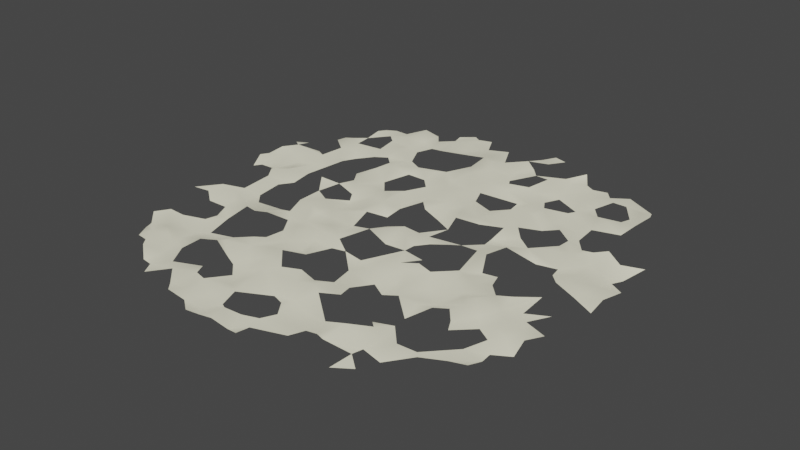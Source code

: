 # Source: SandPlump.blend  (saved by Blender 3.1.7; exported with 4.5.12 LTS)
import bpy
from mathutils import Matrix  # noqa: F401  (used for matrix-valued properties, if any)

bpy.ops.wm.read_factory_settings(use_empty=True)
scene = bpy.context.scene
scene.name = 'Scene'

# ---- collections
col_collection = bpy.data.collections.new('Collection'); scene.collection.children.link(col_collection)

# ---- materials (node trees are filled in below, after node groups)
mat_material_001 = bpy.data.materials.new('Material.001')
mat_material_001.use_transparent_shadow = False

# ---- material node trees
mat_material_001.use_nodes = True; mat_material_001.node_tree.nodes.clear()
_N = mat_material_001.node_tree.nodes; _L = mat_material_001.node_tree.links
n0 = _N.new('ShaderNodeBsdfPrincipled'); n0.name = 'Principled BSDF'; n0.location = (10, 300)
n0.distribution = 'GGX'
n0.subsurface_method = 'RANDOM_WALK_SKIN'
n0.inputs[0].default_value = (1.0, 0.9721, 0.7513, 1.0)
n0.inputs[3].default_value = 1.45
n0.inputs[27].default_value = (0.0, 0.0, 0.0, 1.0)
n0.inputs[28].default_value = 1.0
n1 = _N.new('ShaderNodeOutputMaterial'); n1.name = 'Material Output'; n1.location = (300, 300)
_L.new(n0.outputs[0], n1.inputs[0])
n1.is_active_output = True

# ---- world
world_world = bpy.data.worlds.new('World'); scene.world = world_world
world_world.use_nodes = True; world_world.node_tree.nodes.clear()
_N = world_world.node_tree.nodes; _L = world_world.node_tree.links
n0 = _N.new('ShaderNodeOutputWorld'); n0.name = 'World Output'; n0.location = (300, 300)
n1 = _N.new('ShaderNodeBackground'); n1.name = 'Background'; n1.location = (10, 300)
n1.inputs[0].default_value = (0.05088, 0.05088, 0.05088, 1.0)
_L.new(n1.outputs[0], n0.inputs[0])
n0.is_active_output = True
world_world.color = (0.05088, 0.05088, 0.05088)
world_world.use_sun_shadow = False
world_world.sun_shadow_jitter_overblur = 0.0

# ---- meshes
me_plane = bpy.data.meshes.new('Plane')
me_plane.from_pydata([(0.2317, -0.7076, 0.0213), (-0.3788, -0.4413, 0.06876), (-0.6758, 0.2437, 0.1564), (0.3149, 0.2066, 0.2011), (-0.4174, 0.4389, 0.02414), (0.6486, 0.4438, 0.02038), (-0.2904, -0.6836, 0.04253), (0.09567, -0.6933, -0.01628), (0.1796, -0.7026, -0.05623), (0.2654, -0.695, -0.03373), (0.3671, -0.6374, 0.2357), (0.4231, -0.6645, -0.07888), (0.4738, -0.625, 0.02345), (0.5499, -0.5692, -0.1459), (0.569, -0.592, -0.1109), (-0.5769, -0.5602, 0.01036), (-0.6449, -0.4538, -0.1589), (-0.2062, -0.6047, -0.1506), (-0.1937, -0.564, -0.1386), (-0.2281, -0.5064, 0.01095), (-0.003041, -0.6095, -0.1603), (0.005184, -0.5183, 0.07299), (0.4277, -0.5856, -0.07793), (0.4176, -0.513, -0.01459), (0.4086, -0.4551, -0.09124), (0.6249, -0.5106, -0.01973), (-0.563, -0.4076, 0.0568), (-0.4887, -0.4493, -0.1328), (-0.2818, -0.4506, 0.1444), (-0.2247, -0.4081, 0.07888), (-0.1061, -0.4761, 0.01454), (-0.03147, -0.4569, 0.1188), (0.05012, -0.4803, 0.1111), (0.1686, -0.4436, 0.113), (0.5295, -0.3806, -0.0288), (0.5561, -0.4281, -0.01952), (-0.6842, -0.2796, -0.09127), (-0.4667, -0.255, 0.1432), (-0.2283, -0.3237, -0.06825), (-0.219, -0.2608, 0.06321), (-0.002957, -0.2724, 0.1352), (0.2431, -0.3057, -0.09267), (0.4388, -0.3574, -0.009295), (0.6235, -0.3592, -0.04313), (0.6679, -0.339, 0.118), (0.7086, -0.2345, -0.06335), (-0.4174, -0.2382, 0.1812), (-0.3857, -0.1558, -0.0441), (-0.3512, -0.2005, -0.145), (-0.2842, -0.2197, -0.06353), (-0.1909, -0.2059, 0.07634), (-0.06662, -0.2336, 0.2824), (0.06559, -0.2718, -0.01344), (0.1452, -0.1907, 0.1384), (0.2332, -0.2371, 0.1321), (0.3166, -0.2123, 0.2646), (0.4586, -0.2195, -0.02894), (-0.6485, -0.1353, 0.04599), (-0.4257, -0.1588, -0.1111), (-0.214, -0.1148, 0.1131), (0.0488, -0.1238, -0.07406), (-0.04881, -0.09726, 0.1601), (0.246, -0.1841, 0.1888), (0.1915, -0.2146, 0.1471), (0.2114, -0.1227, -0.153), (0.4519, -0.1583, -0.005814), (-0.6393, -0.01707, 0.2265), (-0.5413, 0.02411, 0.01623), (-0.3521, -0.001355, 0.004613), (-0.2009, 0.01844, -0.03967), (-0.1608, 0.01609, 0.008022), (-0.04108, -0.008873, -0.1495), (0.02472, 0.008362, 0.04887), (0.03039, -0.05754, 0.05407), (0.08614, 0.01404, -0.05939), (0.1335, 0.01111, -0.02994), (0.2362, -0.003166, 0.09145), (0.3274, 0.03256, 0.007616), (0.3809, 0.009736, 0.1863), (0.6646, -0.0009206, 0.1935), (-0.7097, 0.07447, -0.03994), (-0.657, 0.1776, 0.04669), (-0.4085, 0.1361, -0.03732), (-0.2595, 0.02362, -0.1038), (-0.2324, 0.1331, 0.01588), (-0.002138, 0.1586, 0.08071), (0.2595, 0.03147, -0.02359), (0.461, 0.1397, 0.1539), (0.6862, 0.1226, -0.05228), (-0.6146, 0.2074, -0.07966), (-0.5669, 0.2145, -0.1346), (-0.3738, 0.1834, 0.05421), (-0.2795, 0.1855, 0.0888), (-0.2334, 0.1993, -0.06493), (-0.1677, 0.2426, -0.00757), (-0.107, 0.2263, -0.1535), (0.05335, 0.2322, -0.0455), (0.1168, 0.2163, 0.1249), (0.185, 0.232, 0.03189), (0.3897, 0.2015, 0.02066), (0.6706, 0.1871, -0.04787), (-0.2168, 0.4158, 0.1287), (0.02376, 0.2636, 0.05532), (-0.01198, 0.4278, -0.1281), (0.4591, 0.346, 0.0006787), (0.6506, 0.2542, 0.1694), (-0.5595, 0.4006, 0.1246), (-0.4756, 0.42, -0.06914), (-0.3809, 0.4056, 0.00157), (-0.1756, 0.4449, 0.08602), (-0.08481, 0.4296, -0.02509), (0.05946, 0.4172, -0.04562), (0.216, 0.4362, -0.1056), (0.254, 0.4598, -0.04798), (0.3233, 0.4516, 0.03404), (0.4199, 0.4042, -0.09035), (0.4988, 0.3871, -0.1354), (0.5457, 0.4177, -0.01012), (-0.5912, 0.451, 0.1701), (-0.4142, 0.5057, 0.1571), (-0.02553, 0.5854, 0.1873), (0.2214, 0.5527, -0.04968), (0.1797, 0.5673, 0.02564), (0.2133, 0.6445, 0.2204), (0.4103, 0.4776, -0.01118), (0.415, 0.5245, -0.1558), (0.4643, 0.5765, -0.05583), (0.3921, 0.6012, -0.01058), (0.5998, 0.5306, 0.04448), (-0.4829, 0.6327, 0.1214), (-0.4005, 0.6486, 0.09941), (-0.3368, 0.6231, 0.02413), (-0.278, 0.6175, 0.1262), (-0.04047, 0.722, -0.136), (0.03994, 0.6478, -0.1594), (0.1035, 0.7152, 0.04187), (0.4267, 0.6193, 0.1295), (-0.5665, -0.6841, 0.188), (-0.5958, -0.6501, 0.1292), (-0.4168, -0.6812, -0.01947), (-0.1911, -0.822, -0.003499), (-0.2196, -0.7148, 0.2702), (0.04035, -0.8509, -0.0004527), (0.2063, -0.7602, -0.01208), (0.4154, -0.7064, -0.0561), (0.7871, -0.415, -0.0717), (0.688, -0.4076, 0.1071), (0.675, -0.2017, -0.0365), (0.8351, 0.004108, 0.1637), (0.7477, -0.02268, -0.01393), (0.8073, 0.1819, -0.1237), (0.7288, 0.1649, -0.05261), (0.6035, 0.5879, -0.09376), (0.5256, 0.729, -0.01071), (0.5498, 0.6574, 0.01662), (0.3736, 0.7134, -0.04924), (0.3736, 0.6592, -0.1135), (6.624e-05, 0.6859, 0.01754), (-0.1575, 0.7723, -0.05491), (-0.22, 0.6694, -0.07122), (-0.5587, 0.6214, -0.003136), (-0.6352, 0.5622, -0.1378), (-0.7882, 0.3611, -0.09876), (-0.8308, 0.1728, -0.05712), (-0.8199, -0.2356, -0.0795), (-0.7239, -0.1762, 0.1667), (-0.6737, -0.4188, -0.1272), (-0.6302, -0.594, 0.1565), (-0.5181, -0.5802, -0.1212), (-0.464, -0.6004, 0.003046), (-0.5408, -0.5341, -0.1404), (-0.444, -0.5333, 0.2094), (-0.5363, -0.4889, -0.1547), (-0.3279, -0.6275, -0.1397), (-0.3978, -0.4973, 0.1532), (-0.2463, -0.5641, -0.01933), (-0.2955, -0.5409, -0.03586), (-0.3664, -0.4931, 0.2515), (-0.1538, -0.6562, -0.0599), (-0.1069, -0.6848, 0.003205), (-0.1231, -0.5778, 0.1242), (-0.142, -0.5215, 0.0271), (-0.08002, -0.5572, 0.04331), (-0.1666, -0.4832, 0.2344), (0.1549, -0.6196, -0.1076), (0.06129, -0.6427, 0.04618), (0.08559, -0.6097, 0.07639), (0.2256, -0.6175, -0.1504), (0.1297, -0.5449, 0.29), (0.08619, -0.5171, 0.3364), (0.1703, -0.4855, 0.03695), (0.3172, -0.6273, 0.3062), (0.3766, -0.5635, 0.05155), (0.345, -0.5334, -0.07773), (0.4791, -0.5777, -0.08895), (-0.5587, -0.3542, -0.008613), (-0.5095, -0.3472, -0.004941), (-0.5909, -0.2859, -0.01855), (-0.5021, -0.2587, 0.2505), (-0.5924, -0.2376, 0.1061), (-0.3176, -0.4004, 0.1646), (-0.3004, -0.3582, -0.009217), (-0.2954, -0.2799, -0.05571), (-0.1727, -0.4051, 0.16), (-0.1536, -0.3379, -0.1475), (-0.1092, -0.3567, -0.04333), (-0.0524, -0.2869, 0.1503), (-0.164, -0.2544, -0.1157), (0.0898, -0.4302, -0.08542), (0.158, -0.3886, 0.0269), (0.1136, -0.3565, 0.05422), (0.1968, -0.3523, -0.1245), (0.07647, -0.3447, -0.05683), (0.1881, -0.2964, -0.01554), (0.1132, -0.2762, -0.05626), (0.2556, -0.3848, -0.1575), (0.3916, -0.3749, -0.01238), (0.3219, -0.3801, 0.1133), (0.4395, -0.3134, -0.136), (0.2797, -0.3132, -0.06219), (0.3577, -0.2802, -0.03339), (0.3966, -0.2703, -0.1149), (0.4973, -0.3442, 0.1597), (0.5848, -0.3102, 0.03471), (0.5181, -0.2981, 0.1113), (0.4792, -0.2542, 0.04816), (0.5302, -0.2503, 0.2562), (0.6206, -0.2453, 0.1451), (-0.6384, -0.181, 0.1217), (-0.5692, -0.223, 0.07914), (-0.5312, -0.1746, -0.07566), (-0.5712, -0.1286, -0.071), (-0.6198, -0.06705, 0.2269), (-0.5535, -0.04808, 0.2052), (-0.2876, -0.1711, -0.08363), (-0.4075, -0.07864, 0.09461), (-0.3367, -0.09122, 0.1557), (-0.2896, -0.1118, 0.06511), (-0.263, -0.06412, 0.1119), (-0.1605, -0.1702, 0.2107), (-0.1018, -0.1884, 0.3305), (-0.1287, -0.09277, -0.06969), (-0.2053, -0.05346, 0.177), (0.1349, -0.1229, -0.01034), (0.07952, -0.0526, 0.1172), (0.1404, -0.08128, 0.01802), (0.1703, -0.02911, -0.0414), (0.3906, -0.1803, 0.05543), (0.3947, -0.1214, -0.0552), (0.3569, -0.108, -0.07759), (0.4255, -0.07377, -0.07646), (0.5574, -0.1835, 0.1211), (0.613, -0.1676, 0.2373), (0.504, -0.1264, 0.01758), (0.66, -0.07184, -0.1278), (0.4747, -0.05423, -0.1527), (-0.6146, 0.07192, 0.282), (-0.5484, 0.1093, 0.09579), (-0.4821, 0.1166, 0.141), (-0.6433, 0.105, 0.07753), (-0.4236, 0.03889, -0.03503), (-0.2759, 0.05105, -0.04628), (-0.2945, 0.08418, 0.07414), (-0.3311, 0.1389, 0.1734), (-0.08169, 0.03838, -0.08376), (-0.1449, 0.08416, 0.2363), (-0.08854, 0.1178, -0.05695), (-0.04026, 0.1953, 0.1441), (-0.1774, 0.1724, 0.1303), (0.1463, 0.103, -0.08528), (0.134, 0.1657, 0.1757), (0.07158, 0.1445, -0.1528), (0.4136, 0.08029, 0.3093), (0.3157, 0.09141, -0.05527), (0.3132, 0.1369, -0.02771), (0.3639, 0.1427, -0.08928), (0.2149, 0.1993, -0.02117), (0.6129, 0.06181, -0.06525), (0.5277, 0.09037, -0.07944), (0.6054, 0.1064, -0.06743), (0.5323, 0.1686, 0.2276), (-0.5318, 0.29, 0.06528), (-0.6358, 0.2834, 0.07522), (-0.5788, 0.3185, -0.01722), (-0.5202, 0.3547, -0.05467), (-0.6289, 0.388, 0.04388), (-0.2889, 0.2645, -0.1029), (-0.4247, 0.2551, -0.1026), (-0.3709, 0.3133, 0.1777), (-0.3274, 0.3635, 0.2449), (-0.2469, 0.3631, 0.03292), (-0.1135, 0.3027, 0.1458), (-0.05104, 0.2728, -0.102), (-0.04923, 0.3571, 0.1006), (-0.177, 0.3729, -0.04941), (-0.1143, 0.4138, 0.04934), (0.09088, 0.295, -0.02456), (0.1725, 0.3203, -0.09377), (0.02417, 0.3152, 0.1246), (0.08259, 0.3556, -0.1206), (0.2446, 0.2886, 0.1549), (0.3405, 0.2576, 0.06996), (0.3019, 0.2805, 0.009864), (0.4065, 0.3131, -0.1169), (0.2501, 0.3421, 0.2008), (0.3104, 0.3668, 0.1717), (0.3334, 0.3783, 0.06815), (0.4048, 0.3807, -0.0661), (0.5239, 0.2414, -0.0007018), (0.5935, 0.2052, 0.08296), (0.5241, 0.2996, -0.05045), (0.5916, 0.2779, -0.116), (0.5466, 0.3328, -0.1175), (-0.5125, 0.5002, -0.09237), (-0.4445, 0.5485, 0.06874), (-0.4143, 0.5919, -0.05583), (-0.5051, 0.5697, 0.1258), (-0.2547, 0.431, 0.0981), (-0.3292, 0.4823, -0.06688), (-0.3679, 0.5637, -0.04061), (-0.1466, 0.474, 0.05411), (-0.05302, 0.5132, 0.1759), (-0.1138, 0.5305, 0.07425), (-0.1117, 0.5896, -0.03771), (-0.1008, 0.66, 0.2073), (-0.0475, 0.6314, 0.2889), (0.1376, 0.474, 0.1648), (0.04512, 0.4882, 0.08968), (0.1208, 0.5168, 0.2342), (0.07287, 0.5931, -0.1575), (0.2921, 0.5035, -0.05825), (0.3148, 0.5708, -0.1276), (0.3006, 0.6211, -0.07159), (0.4956, 0.4611, -0.06579), (0.5719, 0.4764, 0.2104), (0.5139, 0.511, 0.06469), (-0.6435, -0.6419, 0.09494), (-0.6786, -0.5835, 0.03068), (-0.4408, -0.782, -0.0816), (-0.5113, -0.7285, -0.08666), (-0.4751, -0.7302, -0.1439), (-0.4968, -0.6575, -0.07145), (-0.5308, -0.6144, -0.1575), (-0.2672, -0.8226, 0.1381), (-0.3118, -0.7792, -0.04289), (-0.2483, -0.7638, 0.006164), (-0.3629, -0.7254, 0.1356), (-0.1369, -0.8624, 0.05612), (-0.06897, -0.867, 0.2107), (-0.01999, -0.8597, 0.2464), (-0.1105, -0.8184, -0.0007178), (-0.04015, -0.7881, 0.198), (-0.1285, -0.7608, 0.2133), (-0.07452, -0.7659, 0.03613), (0.01412, -0.7696, 0.02437), (0.09747, -0.868, 0.2282), (0.1032, -0.8177, 0.1936), (0.094, -0.7673, 0.2462), (0.3061, -0.7132, 0.06356), (0.4076, -0.795, -0.1148), (0.4724, -0.7537, -0.09487), (0.5022, -0.6803, -0.1397), (0.6565, -0.5592, -0.01739), (0.7184, -0.5463, 0.05516), (0.7319, -0.4947, -0.05062), (0.6486, -0.4761, -0.07854), (0.7303, -0.4552, -0.02265), (0.724, -0.3668, 0.08421), (0.778, -0.3486, 0.191), (0.6691, -0.2908, 0.191), (0.741, -0.3082, 0.1599), (0.7931, -0.2604, -0.1108), (0.7514, -0.1585, -0.05567), (0.8298, -0.1387, 0.1582), (0.8363, -0.06822, -0.02086), (0.7582, 0.02187, -0.008378), (0.6857, 0.04477, 0.1474), (0.7732, 0.06691, 0.1214), (0.8613, 0.0712, 0.2382), (0.7877, 0.1427, -0.1176), (0.6913, 0.2855, 0.2518), (0.7623, 0.2391, 0.1446), (0.832, 0.2833, 0.0008273), (0.6581, 0.5283, 0.118), (0.6137, 0.6445, 0.04876), (0.6401, 0.684, -0.1358), (0.6667, 0.6199, 0.135), (0.498, 0.6493, 0.06912), (0.4254, 0.736, -0.1103), (0.4563, 0.6994, -0.1013), (0.2801, 0.693, -0.04055), (0.2494, 0.7179, 0.05424), (0.2997, 0.7903, 0.1749), (0.3321, 0.7422, -0.1056), (0.1414, 0.6736, 0.0269), (0.05189, 0.7528, 0.1542), (0.06488, 0.8327, -0.08913), (0.1174, 0.7981, 0.01942), (0.1623, 0.8524, 0.06473), (0.1058, 0.8718, 0.02968), (-0.1049, 0.7032, 0.09686), (-0.08805, 0.8182, -0.125), (-0.3684, 0.7061, -0.0275), (-0.313, 0.7138, 0.008968), (-0.23, 0.7085, -0.1222), (-0.25, 0.7837, 0.03499), (-0.3212, 0.7614, -0.06164), (-0.2452, 0.8238, 0.007866), (-0.2802, 0.8504, -0.05281), (-0.197, 0.85, -0.05161), (-0.33, 0.8042, -0.03777), (-0.4454, 0.6783, 0.2214), (-0.5371, 0.7021, -0.1512), (-0.4745, 0.7577, 0.08957), (-0.4161, 0.7673, -0.1461), (-0.6286, 0.6205, 0.06052), (-0.6224, 0.6691, -0.0574), (-0.5808, 0.6882, -0.04426), (-0.7134, 0.4587, -0.08535), (-0.6542, 0.4873, 0.1162), (-0.7081, 0.5021, -0.112), (-0.8203, 0.238, 0.09117), (-0.7349, 0.2206, 0.08347), (-0.7691, 0.2803, 0.1978), (-0.6855, 0.3167, -0.04768), (-0.8191, 0.319, 0.0217), (-0.8008, 0.05496, -0.1434), (-0.7821, 0.08428, -0.1514), (-0.6677, 0.02767, 0.3042), (-0.8438, 0.1341, -0.004301), (-0.7886, 0.167, -0.07952), (-0.7175, 0.1407, 0.02057), (-0.7346, -0.2404, 0.06097), (-0.7687, -0.4764, -0.04995), (-0.637, -0.5243, 0.005191), (-0.7143, -0.5318, -0.162), (-0.6625, -0.4929, -0.08259), (-0.7331, -0.4246, -0.03321)], [(173, 176), (257, 258), (373, 374)], [(170, 172, 434), (172, 26, 16), (172, 27, 26), (342, 168, 15), (341, 169, 168), (171, 174, 27), (16, 26, 166), (175, 19, 176), (19, 28, 176), (17, 18, 175), (175, 18, 19), (28, 1, 177), (179, 20, 180), (178, 18, 17), (180, 181, 18), (181, 183, 18), (182, 181, 180), (182, 21, 181), (181, 30, 183), (183, 29, 19), (178, 17, 141), (21, 189, 32), (190, 208, 189), (189, 208, 32), (32, 31, 21), (192, 23, 193), (9, 187, 0), (358, 191, 9), (10, 191, 358), (22, 192, 10), (22, 194, 23), (13, 194, 12), (26, 196, 195), (196, 198, 197), (197, 229, 199), (198, 229, 197), (199, 228, 36), (229, 198, 230), (29, 38, 28), (201, 38, 202), (28, 200, 1), (39, 49, 38), (30, 203, 183), (203, 204, 29), (204, 38, 29), (205, 207, 204), (206, 40, 51), (206, 51, 207), (210, 212, 208), (212, 214, 52), (210, 213, 214), (41, 213, 211), (63, 53, 214), (217, 219, 215), (217, 220, 219), (219, 54, 41), (219, 55, 54), (220, 55, 219), (56, 247, 221), (34, 223, 222), (223, 224, 222), (224, 225, 218), (223, 227, 226), (369, 227, 223), (44, 369, 43), (227, 251, 226), (230, 231, 229), (57, 231, 232), (231, 233, 232), (232, 66, 57), (232, 233, 66), (228, 57, 165), (48, 236, 47), (234, 236, 48), (236, 235, 47), (69, 83, 238), (235, 68, 260), (240, 61, 241), (59, 241, 242), (60, 73, 61), (61, 72, 71), (70, 69, 242), (238, 242, 69), (59, 242, 238), (52, 53, 243), (63, 243, 53), (244, 73, 60), (76, 75, 246), (75, 74, 244), (73, 72, 61), (249, 250, 78), (54, 55, 62), (56, 65, 247), (248, 255, 250), (78, 77, 249), (251, 65, 56), (147, 254, 227), (65, 253, 255), (66, 67, 256), (256, 89, 259), (257, 89, 256), (257, 90, 89), (66, 256, 428), (81, 89, 2), (259, 81, 80), (428, 256, 259), (262, 92, 263), (262, 84, 92), (82, 263, 91), (265, 84, 69), (267, 95, 266), (268, 94, 93), (265, 94, 268), (69, 84, 83), (269, 270, 271), (271, 96, 85), (270, 97, 271), (74, 72, 73), (98, 97, 270), (86, 77, 273), (77, 272, 273), (277, 88, 279), (278, 279, 87), (279, 280, 87), (279, 100, 309), (309, 308, 280), (278, 87, 272), (89, 90, 282), (283, 106, 285), (284, 106, 283), (91, 286, 288), (286, 290, 289), (288, 289, 108), (93, 286, 92), (101, 317, 290), (95, 292, 291), (293, 295, 291), (295, 109, 294), (293, 110, 295), (103, 110, 293), (267, 102, 292), (293, 111, 103), (110, 103, 321), (102, 296, 298), (97, 296, 96), (98, 296, 97), (298, 111, 293), (301, 303, 305), (304, 305, 113), (306, 114, 305), (3, 302, 300), (3, 301, 302), (99, 301, 3), (115, 114, 307), (307, 114, 306), (300, 304, 297), (98, 300, 297), (309, 105, 311), (311, 312, 310), (312, 116, 310), (116, 115, 104), (100, 105, 309), (314, 316, 313), (315, 129, 316), (107, 313, 106), (316, 129, 160), (318, 319, 119), (317, 318, 289), (159, 404, 132), (131, 130, 315), (119, 319, 315), (4, 318, 119), (321, 120, 323), (120, 325, 323), (103, 327, 321), (120, 134, 325), (325, 133, 324), (324, 400, 159), (326, 122, 328), (327, 328, 329), (329, 134, 120), (111, 326, 327), (112, 113, 326), (113, 121, 326), (330, 331, 121), (331, 127, 332), (114, 115, 124), (125, 126, 127), (127, 136, 156), (332, 391, 123), (117, 335, 333), (334, 335, 117), (333, 335, 125), (125, 335, 126), (334, 128, 335), (115, 333, 124), (117, 333, 116), (5, 128, 334), (126, 136, 127), (337, 167, 435), (339, 341, 137), (339, 340, 341), (346, 139, 340), (138, 342, 15), (343, 345, 344), (140, 345, 343), (345, 6, 344), (346, 173, 139), (6, 173, 346), (347, 350, 140), (348, 351, 350), (140, 352, 141), (350, 353, 352), (350, 351, 353), (353, 179, 352), (179, 178, 141), (143, 357, 356), (143, 8, 357), (144, 11, 358), (143, 0, 8), (360, 144, 359), (361, 12, 11), (361, 14, 13), (12, 22, 11), (364, 365, 362), (366, 146, 365), (145, 367, 366), (367, 44, 146), (368, 370, 367), (370, 45, 369), (45, 372, 147), (146, 44, 43), (149, 148, 375), (375, 377, 376), (376, 377, 88), (379, 151, 377), (88, 151, 100), (151, 381, 380), (151, 105, 100), (383, 386, 384), (386, 385, 384), (152, 383, 384), (152, 384, 154), (387, 153, 389), (154, 153, 387), (390, 393, 392), (134, 135, 395), (397, 399, 396), (397, 398, 399), (123, 391, 394), (133, 401, 400), (133, 400, 324), (158, 409, 405), (159, 158, 404), (404, 158, 405), (403, 405, 406), (405, 407, 406), (406, 408, 410), (407, 408, 406), (131, 402, 130), (131, 132, 403), (411, 413, 412), (129, 130, 411), (402, 414, 130), (160, 415, 161), (285, 419, 418), (419, 420, 418), (118, 419, 285), (422, 423, 421), (2, 423, 422), (434, 15, 168, 170), (2, 282, 423), (282, 424, 423), (80, 431, 427), (428, 259, 80), (430, 163, 429), (432, 165, 164), (436, 437, 435), (16, 166, 436), (167, 15, 434), (170, 168, 169, 171), (170, 171, 172), (172, 171, 27), (342, 341, 168), (30, 181, 21, 31), (434, 172, 16), (176, 177, 174), (177, 176, 28), (28, 19, 29), (174, 177, 1), (27, 174, 1), (179, 180, 178), (178, 180, 18), (180, 20, 182), (182, 20, 21), (21, 20, 186, 189), (18, 183, 19), (185, 7, 186), (7, 184, 186), (185, 186, 20), (186, 188, 189), (186, 184, 188), (184, 187, 188), (187, 184, 8, 0), (188, 190, 189), (7, 8, 184), (190, 33, 208), (10, 192, 191), (9, 191, 187), (192, 22, 23), (10, 11, 22), (12, 194, 22), (195, 196, 197), (201, 200, 28, 38), (197, 199, 36), (26, 27, 196), (199, 229, 228), (202, 38, 49), (202, 49, 48), (46, 48, 47), (207, 39, 38, 204), (203, 205, 204), (205, 206, 207), (183, 203, 29), (207, 51, 50), (39, 207, 50), (208, 209, 210), (208, 33, 209), (33, 211, 209), (209, 211, 210), (212, 210, 214), (210, 211, 213), (40, 212, 52), (213, 63, 214), (54, 63, 213, 41), (52, 214, 53), (56, 221, 218, 225), (216, 218, 217), (217, 218, 220), (218, 221, 220), (217, 24, 216), (216, 24, 42), (216, 42, 218), (41, 211, 215, 219), (220, 221, 247), (55, 220, 247), (224, 218, 42, 222), (34, 43, 223), (57, 228, 229, 231), (43, 369, 223), (224, 226, 225), (224, 223, 226), (35, 43, 34), (369, 45, 227), (227, 45, 147), (230, 198, 37, 58), (237, 234, 59, 238), (233, 67, 66), (48, 49, 234), (236, 234, 237), (47, 58, 37, 46), (235, 236, 68), (236, 237, 238), (236, 238, 68), (50, 234, 49, 39), (50, 239, 234), (234, 239, 59), (238, 83, 68), (239, 50, 51, 240), (51, 61, 240), (239, 241, 59), (239, 240, 241), (241, 70, 242), (63, 64, 243), (243, 244, 60), (244, 243, 245), (245, 75, 244), (245, 246, 75), (63, 54, 62), (73, 244, 74), (247, 249, 55), (247, 248, 249), (247, 65, 248), (248, 250, 249), (65, 255, 248), (65, 251, 253), (56, 225, 251), (225, 226, 251), (227, 252, 251), (227, 254, 252), (256, 67, 257), (259, 89, 81), (286, 91, 263, 92), (68, 83, 261), (261, 84, 262), (262, 263, 82), (261, 83, 84), (84, 93, 92), (258, 260, 82), (70, 265, 69), (70, 264, 265), (264, 266, 265), (94, 265, 266, 95), (84, 268, 93), (265, 268, 84), (74, 75, 269), (102, 267, 85, 96), (271, 97, 96), (270, 276, 98), (75, 76, 86), (276, 3, 98), (87, 275, 273, 272), (77, 78, 272), (274, 273, 275), (99, 3, 274, 275), (87, 99, 275), (277, 79, 376), (277, 376, 88), (280, 279, 309), (279, 88, 100), (87, 280, 308), (293, 292, 102, 298), (90, 281, 282), (282, 281, 283), (283, 281, 284), (282, 283, 285), (106, 284, 107), (285, 106, 118), (2, 89, 282), (91, 288, 287), (288, 286, 289), (289, 290, 317), (94, 95, 291), (291, 292, 293), (291, 295, 294), (101, 294, 109), (95, 267, 292), (295, 110, 320), (109, 295, 320), (290, 294, 101), (102, 96, 296), (98, 297, 296), (296, 297, 299), (296, 111, 298), (296, 299, 111), (305, 304, 300, 302), (111, 112, 326), (111, 327, 103), (301, 305, 302), (303, 306, 305), (306, 303, 307), (113, 305, 114), (3, 300, 98), (303, 104, 307), (112, 304, 113), (308, 309, 310), (309, 311, 310), (310, 116, 104), (312, 117, 116), (115, 116, 333), (307, 104, 115), (106, 313, 118), (107, 119, 313), (119, 314, 313), (316, 314, 315), (4, 119, 107), (119, 315, 314), (315, 130, 129), (4, 108, 318), (108, 289, 318), (317, 101, 320), (319, 131, 315), (134, 329, 394, 135), (320, 322, 323), (322, 321, 323), (323, 325, 324), (101, 109, 320), (110, 322, 320), (110, 321, 322), (321, 327, 120), (134, 157, 325), (325, 157, 133), (326, 328, 327), (326, 121, 122), (327, 329, 120), (332, 123, 121, 331), (121, 113, 330), (125, 127, 331), (113, 114, 330), (332, 127, 156), (122, 121, 123), (334, 117, 5), (124, 333, 125), (136, 126, 387), (336, 138, 167), (337, 336, 167), (167, 138, 15), (351, 349, 142, 354), (338, 346, 340), (137, 341, 342), (341, 340, 139), (139, 169, 341), (137, 342, 138), (140, 141, 345), (346, 344, 6), (345, 141, 6), (347, 348, 350), (348, 349, 351), (140, 350, 352), (352, 179, 141), (142, 355, 356), (356, 357, 142), (142, 357, 354), (357, 8, 7), (358, 11, 10), (13, 14, 362, 25), (361, 13, 12), (363, 364, 362), (362, 365, 25), (364, 366, 365), (146, 366, 367), (145, 368, 367), (370, 369, 44, 367), (368, 371, 370), (370, 371, 45), (374, 148, 149), (377, 375, 148, 378), (377, 378, 379), (88, 377, 151), (151, 379, 150), (79, 375, 376), (79, 149, 375), (381, 150, 382), (151, 150, 381), (151, 380, 105), (128, 383, 152), (5, 383, 128), (384, 385, 154), (154, 385, 153), (136, 387, 389), (389, 388, 155), (156, 389, 155), (156, 136, 389), (390, 155, 393), (391, 390, 392), (391, 332, 390), (332, 155, 390), (332, 156, 155), (157, 134, 395), (395, 397, 396), (159, 400, 158), (400, 401, 158), (133, 157, 395), (132, 404, 403), (403, 404, 405), (402, 403, 406), (405, 409, 407), (131, 403, 402), (413, 411, 130, 414), (129, 411, 412), (129, 412, 160), (160, 412, 417), (415, 417, 416), (160, 417, 415), (118, 161, 419), (423, 162, 425), (421, 163, 430, 422), (422, 431, 81, 2), (429, 426, 430), (426, 427, 430), (427, 431, 430), (431, 422, 430), (431, 80, 81), (228, 165, 432, 36), (435, 434, 436), (433, 435, 437), (437, 436, 166), (435, 167, 434), (436, 434, 16)])
me_plane.polygons.foreach_set('use_smooth', [True] * 579)
_uv = me_plane.uv_layers.new(name='UVMap')
_uv.uv.foreach_set('vector', [0.1715, 0.179, 0.1781, 0.2072, 0.107, 0.1566, 0.1781, 0.2072, 0.1681, 0.2501, 0.1179, 0.2182, 0.1781, 0.2072, 0.2083, 0.2427, 0.1681, 0.2501, 0.1648, 0.1192, 0.1692, 0.144, 0.1208, 0.1465, 0.1736, 0.09622, 0.2044, 0.1324, 0.1692, 0.144, 0.2229, 0.184, 0.2572, 0.2212, 0.2083, 0.2427, 0.1179, 0.2182, 0.1681, 0.2501, 0.1007, 0.233, 0.347, 0.1873, 0.3687, 0.2206, 0.3193, 0.1941, 0.3687, 0.2206, 0.3344, 0.2465, 0.3193, 0.1941, 0.3732, 0.1611, 0.3872, 0.1829, 0.347, 0.1873, 0.347, 0.1873, 0.3872, 0.1829, 0.3687, 0.2206, 0.3344, 0.2465, 0.2812, 0.2504, 0.2815, 0.2206, 0.4346, 0.1231, 0.498, 0.1637, 0.4323, 0.18, 0.4064, 0.1408, 0.3872, 0.1829, 0.3732, 0.1611, 0.4323, 0.18, 0.4182, 0.2135, 0.3872, 0.1829, 0.4182, 0.2135, 0.4056, 0.2424, 0.3872, 0.1829, 0.4531, 0.1997, 0.4182, 0.2135, 0.4323, 0.18, 0.4531, 0.1997, 0.5, 0.2156, 0.4182, 0.2135, 0.4182, 0.2135, 0.4388, 0.2365, 0.4056, 0.2424, 0.4056, 0.2424, 0.3635, 0.2655, 0.3687, 0.2206, 0.4064, 0.1408, 0.3732, 0.1611, 0.3663, 0.09364, 0.5, 0.2156, 0.5529, 0.2136, 0.5265, 0.2353, 0.5994, 0.2276, 0.55, 0.2643, 0.5529, 0.2136, 0.5529, 0.2136, 0.55, 0.2643, 0.5265, 0.2353, 0.5265, 0.2353, 0.4812, 0.2493, 0.5, 0.2156, 0.733, 0.1738, 0.7514, 0.2062, 0.7054, 0.196, 0.658, 0.1118, 0.6365, 0.152, 0.6435, 0.1051, 0.7036, 0.0947, 0.7042, 0.1406, 0.658, 0.1118, 0.731, 0.1334, 0.7042, 0.1406, 0.7036, 0.0947, 0.7673, 0.1523, 0.733, 0.1738, 0.731, 0.1334, 0.7673, 0.1523, 0.7878, 0.162, 0.7514, 0.2062, 0.8415, 0.1501, 0.7878, 0.162, 0.799, 0.1248, 0.1681, 0.2501, 0.2031, 0.2932, 0.1816, 0.2863, 0.2031, 0.2932, 0.217, 0.3403, 0.1655, 0.3217, 0.1655, 0.3217, 0.1801, 0.3671, 0.1649, 0.3571, 0.217, 0.3403, 0.1801, 0.3671, 0.1655, 0.3217, 0.1649, 0.3571, 0.1474, 0.3881, 0.1148, 0.3255, 0.1801, 0.3671, 0.217, 0.3403, 0.2065, 0.3982, 0.3635, 0.2655, 0.3674, 0.321, 0.3344, 0.2465, 0.328, 0.2985, 0.3674, 0.321, 0.336, 0.3426, 0.3344, 0.2465, 0.3124, 0.2663, 0.2812, 0.2504, 0.3789, 0.3583, 0.3432, 0.3735, 0.3674, 0.321, 0.4388, 0.2365, 0.403, 0.2781, 0.4056, 0.2424, 0.403, 0.2781, 0.4099, 0.3161, 0.3635, 0.2655, 0.4099, 0.3161, 0.3674, 0.321, 0.3635, 0.2655, 0.4364, 0.3003, 0.4068, 0.3588, 0.4099, 0.3161, 0.467, 0.3457, 0.4927, 0.3476, 0.4605, 0.3784, 0.467, 0.3457, 0.4605, 0.3784, 0.4068, 0.3588, 0.5646, 0.3042, 0.5413, 0.3106, 0.55, 0.2643, 0.5413, 0.3106, 0.5655, 0.343, 0.532, 0.3478, 0.5646, 0.3042, 0.601, 0.3369, 0.5655, 0.343, 0.6333, 0.3295, 0.601, 0.3369, 0.6169, 0.2955, 0.6035, 0.3748, 0.577, 0.3886, 0.5655, 0.343, 0.6881, 0.2803, 0.6609, 0.3249, 0.6459, 0.2808, 0.6881, 0.2803, 0.7017, 0.3381, 0.6609, 0.3249, 0.6609, 0.3249, 0.6347, 0.3667, 0.6333, 0.3295, 0.6609, 0.3249, 0.6805, 0.3769, 0.6347, 0.3667, 0.7017, 0.3381, 0.6805, 0.3769, 0.6609, 0.3249, 0.7495, 0.3753, 0.7166, 0.3894, 0.7219, 0.3437, 0.8053, 0.2699, 0.8341, 0.3137, 0.7805, 0.2978, 0.8341, 0.3137, 0.7928, 0.324, 0.7805, 0.2978, 0.7928, 0.324, 0.7695, 0.3546, 0.7462, 0.3218, 0.8341, 0.3137, 0.844, 0.354, 0.7973, 0.3487, 0.8785, 0.3151, 0.844, 0.354, 0.8341, 0.3137, 0.8846, 0.2873, 0.8785, 0.3151, 0.8564, 0.2752, 0.844, 0.354, 0.8115, 0.3878, 0.7973, 0.3487, 0.2065, 0.3982, 0.187, 0.4229, 0.1801, 0.3671, 0.141, 0.4212, 0.187, 0.4229, 0.1627, 0.4663, 0.187, 0.4229, 0.1922, 0.4691, 0.1627, 0.4663, 0.1627, 0.4663, 0.1519, 0.4888, 0.141, 0.4212, 0.1627, 0.4663, 0.1922, 0.4691, 0.1519, 0.4888, 0.1474, 0.3881, 0.141, 0.4212, 0.1005, 0.389, 0.305, 0.3839, 0.3175, 0.4518, 0.2807, 0.4019, 0.3392, 0.4016, 0.3175, 0.4518, 0.305, 0.3839, 0.3175, 0.4518, 0.2807, 0.4585, 0.2807, 0.4019, 0.3877, 0.5104, 0.354, 0.5154, 0.3531, 0.4638, 0.2807, 0.4585, 0.3078, 0.4989, 0.2657, 0.5207, 0.4493, 0.397, 0.4752, 0.443, 0.4242, 0.4509, 0.3826, 0.44, 0.4242, 0.4509, 0.3906, 0.4728, 0.5286, 0.4313, 0.5141, 0.4673, 0.4752, 0.443, 0.4752, 0.443, 0.5143, 0.5036, 0.4711, 0.4986, 0.4067, 0.5081, 0.3877, 0.5104, 0.3906, 0.4728, 0.3531, 0.4638, 0.3906, 0.4728, 0.3877, 0.5104, 0.3826, 0.44, 0.3906, 0.4728, 0.3531, 0.4638, 0.532, 0.3478, 0.577, 0.3886, 0.5795, 0.4334, 0.6035, 0.3748, 0.5795, 0.4334, 0.577, 0.3886, 0.5469, 0.4689, 0.5141, 0.4673, 0.5286, 0.4313, 0.6272, 0.4989, 0.5749, 0.507, 0.592, 0.4844, 0.5749, 0.507, 0.5469, 0.5074, 0.5469, 0.4689, 0.5141, 0.4673, 0.5143, 0.5036, 0.4752, 0.443, 0.6828, 0.4468, 0.7274, 0.4572, 0.7102, 0.5074, 0.6347, 0.3667, 0.6805, 0.3769, 0.635, 0.3928, 0.7495, 0.3753, 0.7518, 0.4069, 0.7166, 0.3894, 0.7213, 0.4303, 0.7652, 0.4665, 0.7274, 0.4572, 0.7102, 0.5074, 0.6738, 0.5159, 0.6828, 0.4468, 0.8115, 0.3878, 0.7518, 0.4069, 0.7495, 0.3753, 0.8798, 0.3781, 0.8497, 0.453, 0.844, 0.354, 0.7518, 0.4069, 0.7745, 0.4223, 0.7652, 0.4665, 0.1519, 0.4888, 0.2051, 0.5203, 0.1668, 0.5435, 0.1668, 0.5435, 0.1543, 0.6251, 0.1454, 0.5675, 0.2024, 0.5631, 0.1543, 0.6251, 0.1668, 0.5435, 0.2024, 0.5631, 0.1851, 0.6285, 0.1543, 0.6251, 0.1519, 0.4888, 0.1668, 0.5435, 0.1402, 0.5266, 0.1373, 0.6051, 0.1543, 0.6251, 0.1212, 0.6516, 0.1454, 0.5675, 0.1373, 0.6051, 0.1098, 0.5543, 0.1402, 0.5266, 0.1668, 0.5435, 0.1454, 0.5675, 0.3311, 0.5517, 0.3413, 0.6002, 0.3165, 0.5782, 0.3311, 0.5517, 0.3726, 0.575, 0.3413, 0.6002, 0.2766, 0.5785, 0.3165, 0.5782, 0.2956, 0.6024, 0.4184, 0.5499, 0.3726, 0.575, 0.3877, 0.5104, 0.4744, 0.6084, 0.4424, 0.62, 0.448, 0.5782, 0.4051, 0.5968, 0.4072, 0.6369, 0.3752, 0.6152, 0.4184, 0.5499, 0.4072, 0.6369, 0.4051, 0.5968, 0.3877, 0.5104, 0.3726, 0.575, 0.354, 0.5154, 0.575, 0.5563, 0.5768, 0.5937, 0.5394, 0.5728, 0.5394, 0.5728, 0.533, 0.6279, 0.4995, 0.59, 0.5768, 0.5937, 0.5606, 0.6144, 0.5394, 0.5728, 0.5469, 0.5074, 0.5143, 0.5036, 0.5141, 0.4673, 0.6023, 0.6312, 0.5606, 0.6144, 0.5768, 0.5937, 0.643, 0.5187, 0.6738, 0.5159, 0.6669, 0.5496, 0.6738, 0.5159, 0.7242, 0.5465, 0.6669, 0.5496, 0.8361, 0.5398, 0.875, 0.5814, 0.8237, 0.5639, 0.7896, 0.5598, 0.8237, 0.5639, 0.7598, 0.5805, 0.8237, 0.5639, 0.7933, 0.595, 0.7598, 0.5805, 0.8237, 0.5639, 0.8692, 0.6163, 0.8241, 0.6221, 0.8241, 0.6221, 0.7858, 0.6389, 0.7933, 0.595, 0.7896, 0.5598, 0.7598, 0.5805, 0.7242, 0.5465, 0.1543, 0.6251, 0.1851, 0.6285, 0.1346, 0.6787, 0.1684, 0.6966, 0.1706, 0.7421, 0.1335, 0.7363, 0.1965, 0.7146, 0.1706, 0.7421, 0.1684, 0.6966, 0.2956, 0.6024, 0.334, 0.6318, 0.2846, 0.6792, 0.334, 0.6318, 0.3517, 0.7043, 0.3146, 0.7007, 0.2846, 0.6792, 0.3146, 0.7007, 0.281, 0.7392, 0.3752, 0.6152, 0.334, 0.6318, 0.3413, 0.6002, 0.3765, 0.7307, 0.3547, 0.7357, 0.3517, 0.7043, 0.4424, 0.62, 0.4681, 0.6517, 0.438, 0.6729, 0.4639, 0.6947, 0.432, 0.7246, 0.438, 0.6729, 0.432, 0.7246, 0.3961, 0.7449, 0.3961, 0.7053, 0.4639, 0.6947, 0.4483, 0.7451, 0.432, 0.7246, 0.4935, 0.735, 0.4483, 0.7451, 0.4639, 0.6947, 0.4744, 0.6084, 0.5102, 0.6445, 0.4681, 0.6517, 0.4639, 0.6947, 0.5346, 0.7267, 0.4935, 0.735, 0.4483, 0.7451, 0.4935, 0.735, 0.4664, 0.7856, 0.5102, 0.6445, 0.5484, 0.6558, 0.5112, 0.6731, 0.5606, 0.6144, 0.5484, 0.6558, 0.533, 0.6279, 0.6023, 0.6312, 0.5484, 0.6558, 0.5606, 0.6144, 0.5112, 0.6731, 0.5346, 0.7267, 0.4639, 0.6947, 0.6879, 0.6536, 0.7298, 0.6773, 0.6779, 0.7022, 0.6451, 0.6891, 0.6779, 0.7022, 0.6512, 0.7669, 0.6897, 0.7208, 0.6939, 0.7578, 0.6779, 0.7022, 0.6744, 0.6153, 0.6701, 0.6542, 0.6424, 0.6582, 0.6744, 0.6153, 0.6879, 0.6536, 0.6701, 0.6542, 0.7127, 0.6137, 0.6879, 0.6536, 0.6744, 0.6153, 0.7499, 0.7409, 0.6939, 0.7578, 0.7348, 0.7185, 0.7348, 0.7185, 0.6939, 0.7578, 0.6897, 0.7208, 0.6424, 0.6582, 0.6451, 0.6891, 0.5933, 0.6803, 0.6023, 0.6312, 0.6424, 0.6582, 0.5933, 0.6803, 0.8241, 0.6221, 0.8714, 0.6634, 0.831, 0.6715, 0.831, 0.6715, 0.811, 0.699, 0.7932, 0.6783, 0.811, 0.699, 0.7908, 0.7318, 0.7932, 0.6783, 0.7908, 0.7318, 0.7499, 0.7409, 0.761, 0.7015, 0.8692, 0.6163, 0.8714, 0.6634, 0.8241, 0.6221, 0.2344, 0.8295, 0.185, 0.8455, 0.1957, 0.7967, 0.2426, 0.8404, 0.1938, 0.8788, 0.185, 0.8455, 0.2174, 0.7501, 0.1957, 0.7967, 0.1706, 0.7421, 0.185, 0.8455, 0.1938, 0.8788, 0.1372, 0.8967, 0.3098, 0.769, 0.2709, 0.8293, 0.2469, 0.7976, 0.3547, 0.7357, 0.3098, 0.769, 0.3146, 0.7007, 0.3702, 0.8702, 0.3567, 0.9013, 0.3263, 0.8489, 0.29, 0.8578, 0.2444, 0.878, 0.2426, 0.8404, 0.2469, 0.7976, 0.2709, 0.8293, 0.2426, 0.8404, 0.2578, 0.7572, 0.3098, 0.769, 0.2469, 0.7976, 0.4664, 0.7856, 0.4811, 0.8211, 0.434, 0.8262, 0.4811, 0.8211, 0.4635, 0.8488, 0.434, 0.8262, 0.4935, 0.735, 0.5227, 0.7703, 0.4664, 0.7856, 0.4811, 0.8211, 0.5311, 0.8655, 0.4635, 0.8488, 0.4635, 0.8488, 0.4776, 0.9033, 0.4255, 0.8462, 0.4255, 0.8462, 0.4351, 0.8899, 0.3702, 0.8702, 0.5803, 0.763, 0.6129, 0.822, 0.5762, 0.7832, 0.5227, 0.7703, 0.5762, 0.7832, 0.5332, 0.842, 0.5332, 0.842, 0.5311, 0.8655, 0.4811, 0.8211, 0.5346, 0.7267, 0.5803, 0.763, 0.5227, 0.7703, 0.6318, 0.7457, 0.6512, 0.7669, 0.5803, 0.763, 0.6512, 0.7669, 0.6319, 0.8034, 0.5803, 0.763, 0.6735, 0.7899, 0.6857, 0.8265, 0.6319, 0.8034, 0.6857, 0.8265, 0.74, 0.8431, 0.6833, 0.8527, 0.6939, 0.7578, 0.7499, 0.7409, 0.7441, 0.7768, 0.7477, 0.8058, 0.7917, 0.8427, 0.74, 0.8431, 0.74, 0.8431, 0.7707, 0.8733, 0.7366, 0.8807, 0.6833, 0.8527, 0.6588, 0.9116, 0.6281, 0.8645, 0.8139, 0.7505, 0.8105, 0.8083, 0.7893, 0.7729, 0.8439, 0.8, 0.8105, 0.8083, 0.8139, 0.7505, 0.7893, 0.7729, 0.8105, 0.8083, 0.7477, 0.8058, 0.7477, 0.8058, 0.8105, 0.8083, 0.7917, 0.8427, 0.8439, 0.8, 0.8641, 0.8299, 0.8105, 0.8083, 0.7499, 0.7409, 0.7893, 0.7729, 0.7441, 0.7768, 0.8139, 0.7505, 0.7893, 0.7729, 0.7908, 0.7318, 0.8809, 0.7841, 0.8641, 0.8299, 0.8439, 0.8, 0.7917, 0.8427, 0.7707, 0.8733, 0.74, 0.8431, 0.05389, 0.1019, 0.09282, 0.1067, 0.04471, 0.1388, 0.1467, 0.03243, 0.1736, 0.09622, 0.1245, 0.06514, 0.1467, 0.03243, 0.1799, 0.04873, 0.1736, 0.09622, 0.2577, 0.07793, 0.2268, 0.09876, 0.1799, 0.04873, 0.09318, 0.07226, 0.1648, 0.1192, 0.1208, 0.1465, 0.3258, 0.03254, 0.3354, 0.06555, 0.2936, 0.04697, 0.3742, 0.04297, 0.3354, 0.06555, 0.3258, 0.03254, 0.3354, 0.06555, 0.3136, 0.1082, 0.2936, 0.04697, 0.2577, 0.07793, 0.2993, 0.1421, 0.2268, 0.09876, 0.3136, 0.1082, 0.2993, 0.1421, 0.2577, 0.07793, 0.41, 0.02175, 0.4244, 0.05167, 0.3742, 0.04297, 0.4566, 0.02422, 0.4744, 0.06423, 0.4244, 0.05167, 0.3742, 0.04297, 0.4209, 0.07988, 0.3663, 0.09364, 0.4244, 0.05167, 0.4512, 0.08089, 0.4209, 0.07988, 0.4244, 0.05167, 0.4744, 0.06423, 0.4512, 0.08089, 0.4512, 0.08089, 0.4346, 0.1231, 0.4209, 0.07988, 0.4346, 0.1231, 0.4064, 0.1408, 0.3663, 0.09364, 0.6298, 0.07855, 0.5519, 0.07261, 0.5638, 0.05025, 0.6298, 0.07855, 0.6056, 0.115, 0.5519, 0.07261, 0.7688, 0.07492, 0.7676, 0.1037, 0.7036, 0.0947, 0.6298, 0.07855, 0.6435, 0.1051, 0.6056, 0.115, 0.8149, 0.03238, 0.7688, 0.07492, 0.78, 0.02431, 0.8332, 0.07421, 0.799, 0.1248, 0.7676, 0.1037, 0.8332, 0.07421, 0.8587, 0.1257, 0.8415, 0.1501, 0.799, 0.1248, 0.7673, 0.1523, 0.7676, 0.1037, 0.9524, 0.1654, 0.9014, 0.187, 0.9134, 0.1347, 0.9465, 0.193, 0.9108, 0.2389, 0.9014, 0.187, 0.975, 0.2207, 0.9227, 0.2581, 0.9465, 0.193, 0.9227, 0.2581, 0.8846, 0.2873, 0.9108, 0.2389, 0.9524, 0.2665, 0.9246, 0.3009, 0.9227, 0.2581, 0.9246, 0.3009, 0.8944, 0.3523, 0.8785, 0.3151, 0.8944, 0.3523, 0.9176, 0.3905, 0.8798, 0.3781, 0.9108, 0.2389, 0.8846, 0.2873, 0.8564, 0.2752, 0.9145, 0.4837, 0.9533, 0.5066, 0.9134, 0.5126, 0.9134, 0.5126, 0.9154, 0.5419, 0.8762, 0.5238, 0.8762, 0.5238, 0.9154, 0.5419, 0.875, 0.5814, 0.9281, 0.5934, 0.9005, 0.6032, 0.9154, 0.5419, 0.875, 0.5814, 0.9005, 0.6032, 0.8692, 0.6163, 0.9005, 0.6032, 0.9195, 0.6546, 0.8965, 0.675, 0.9005, 0.6032, 0.8714, 0.6634, 0.8692, 0.6163, 0.9113, 0.853, 0.9435, 0.92, 0.9108, 0.9188, 0.9435, 0.92, 0.9784, 0.9966, 0.9108, 0.9188, 0.8831, 0.8799, 0.9113, 0.853, 0.9108, 0.9188, 0.8831, 0.8799, 0.9108, 0.9188, 0.8579, 0.9147, 0.8188, 0.8989, 0.8637, 0.9562, 0.7959, 0.9275, 0.8579, 0.9147, 0.8637, 0.9562, 0.8188, 0.8989, 0.674, 0.8914, 0.7152, 0.9311, 0.7107, 0.9641, 0.5311, 0.8655, 0.5529, 0.8951, 0.5295, 0.91, 0.5739, 0.9386, 0.5723, 0.9802, 0.5393, 0.9617, 0.5739, 0.9386, 0.6056, 0.9736, 0.5723, 0.9802, 0.6281, 0.8645, 0.6588, 0.9116, 0.5856, 0.8726, 0.4776, 0.9033, 0.4428, 0.9473, 0.4351, 0.8899, 0.4776, 0.9033, 0.4351, 0.8899, 0.4255, 0.8462, 0.3917, 0.9266, 0.373, 0.9716, 0.3365, 0.9334, 0.3702, 0.8702, 0.3917, 0.9266, 0.3567, 0.9013, 0.3567, 0.9013, 0.3917, 0.9266, 0.3365, 0.9334, 0.2998, 0.911, 0.3365, 0.9334, 0.2902, 0.9406, 0.3365, 0.9334, 0.339, 0.9654, 0.2902, 0.9406, 0.2902, 0.9406, 0.3114, 0.9811, 0.2825, 0.9637, 0.339, 0.9654, 0.3114, 0.9811, 0.2902, 0.9406, 0.29, 0.8578, 0.263, 0.9174, 0.2444, 0.878, 0.29, 0.8578, 0.3263, 0.8489, 0.2998, 0.911, 0.2109, 0.9081, 0.1789, 0.962, 0.1333, 0.9513, 0.1938, 0.8788, 0.2444, 0.878, 0.2109, 0.9081, 0.263, 0.9174, 0.2167, 0.9633, 0.2444, 0.878, 0.1372, 0.8967, 0.08217, 0.9178, 0.1079, 0.8655, 0.1335, 0.7363, 0.107, 0.8076, 0.06293, 0.8031, 0.107, 0.8076, 0.05425, 0.8381, 0.06293, 0.8031, 0.1449, 0.783, 0.107, 0.8076, 0.1335, 0.7363, 0.08707, 0.6342, 0.06564, 0.6762, 0.03084, 0.6527, 0.1212, 0.6516, 0.06564, 0.6762, 0.08707, 0.6342, 0.107, 0.1566, 0.1208, 0.1465, 0.1692, 0.144, 0.1715, 0.179, 0.1212, 0.6516, 0.1346, 0.6787, 0.06564, 0.6762, 0.1346, 0.6787, 0.1101, 0.7, 0.06564, 0.6762, 0.1098, 0.5543, 0.1057, 0.5886, 0.06865, 0.5499, 0.1402, 0.5266, 0.1454, 0.5675, 0.1098, 0.5543, 0.06285, 0.6073, 0.02861, 0.6171, 0.03733, 0.5871, 0.08244, 0.341, 0.1005, 0.389, 0.03623, 0.3548, 0.08489, 0.1803, 0.0565, 0.2136, 0.04471, 0.1388, 0.1179, 0.2182, 0.1007, 0.233, 0.08489, 0.1803, 0.09282, 0.1067, 0.1208, 0.1465, 0.107, 0.1566, 0.1715, 0.179, 0.1692, 0.144, 0.2044, 0.1324, 0.2229, 0.184, 0.1715, 0.179, 0.2229, 0.184, 0.1781, 0.2072, 0.1781, 0.2072, 0.2229, 0.184, 0.2083, 0.2427, 0.1648, 0.1192, 0.1736, 0.09622, 0.1692, 0.144, 0.4388, 0.2365, 0.4182, 0.2135, 0.5, 0.2156, 0.4812, 0.2493, 0.107, 0.1566, 0.1781, 0.2072, 0.1179, 0.2182, 0.3193, 0.1941, 0.2815, 0.2206, 0.2572, 0.2212, 0.2815, 0.2206, 0.3193, 0.1941, 0.3344, 0.2465, 0.3344, 0.2465, 0.3687, 0.2206, 0.3635, 0.2655, 0.2572, 0.2212, 0.2815, 0.2206, 0.2812, 0.2504, 0.2083, 0.2427, 0.2572, 0.2212, 0.2812, 0.2504, 0.4346, 0.1231, 0.4323, 0.18, 0.4064, 0.1408, 0.4064, 0.1408, 0.4323, 0.18, 0.3872, 0.1829, 0.4323, 0.18, 0.498, 0.1637, 0.4531, 0.1997, 0.4531, 0.1997, 0.498, 0.1637, 0.5, 0.2156, 0.5, 0.2156, 0.498, 0.1637, 0.5492, 0.171, 0.5529, 0.2136, 0.3872, 0.1829, 0.4056, 0.2424, 0.3687, 0.2206, 0.5421, 0.1468, 0.5608, 0.1229, 0.5492, 0.171, 0.5608, 0.1229, 0.597, 0.1458, 0.5492, 0.171, 0.5421, 0.1468, 0.5492, 0.171, 0.498, 0.1637, 0.5492, 0.171, 0.5731, 0.2016, 0.5529, 0.2136, 0.5492, 0.171, 0.597, 0.1458, 0.5731, 0.2016, 0.597, 0.1458, 0.6365, 0.152, 0.5731, 0.2016, 0.6365, 0.152, 0.597, 0.1458, 0.6056, 0.115, 0.6435, 0.1051, 0.5731, 0.2016, 0.5994, 0.2276, 0.5529, 0.2136, 0.5608, 0.1229, 0.6056, 0.115, 0.597, 0.1458, 0.5994, 0.2276, 0.5989, 0.2541, 0.55, 0.2643, 0.731, 0.1334, 0.733, 0.1738, 0.7042, 0.1406, 0.658, 0.1118, 0.7042, 0.1406, 0.6365, 0.152, 0.733, 0.1738, 0.7673, 0.1523, 0.7514, 0.2062, 0.731, 0.1334, 0.7676, 0.1037, 0.7673, 0.1523, 0.799, 0.1248, 0.7878, 0.162, 0.7673, 0.1523, 0.1816, 0.2863, 0.2031, 0.2932, 0.1655, 0.3217, 0.328, 0.2985, 0.3124, 0.2663, 0.3344, 0.2465, 0.3674, 0.321, 0.1655, 0.3217, 0.1649, 0.3571, 0.1148, 0.3255, 0.1681, 0.2501, 0.2083, 0.2427, 0.2031, 0.2932, 0.1649, 0.3571, 0.1801, 0.3671, 0.1474, 0.3881, 0.336, 0.3426, 0.3674, 0.321, 0.3432, 0.3735, 0.336, 0.3426, 0.3432, 0.3735, 0.305, 0.3839, 0.2647, 0.3648, 0.305, 0.3839, 0.2807, 0.4019, 0.4068, 0.3588, 0.3789, 0.3583, 0.3674, 0.321, 0.4099, 0.3161, 0.403, 0.2781, 0.4364, 0.3003, 0.4099, 0.3161, 0.4364, 0.3003, 0.467, 0.3457, 0.4068, 0.3588, 0.4056, 0.2424, 0.403, 0.2781, 0.3635, 0.2655, 0.4068, 0.3588, 0.4605, 0.3784, 0.391, 0.3881, 0.3789, 0.3583, 0.4068, 0.3588, 0.391, 0.3881, 0.55, 0.2643, 0.5809, 0.2857, 0.5646, 0.3042, 0.55, 0.2643, 0.5989, 0.2541, 0.5809, 0.2857, 0.5989, 0.2541, 0.6169, 0.2955, 0.5809, 0.2857, 0.5809, 0.2857, 0.6169, 0.2955, 0.5646, 0.3042, 0.5413, 0.3106, 0.5646, 0.3042, 0.5655, 0.343, 0.5646, 0.3042, 0.6169, 0.2955, 0.601, 0.3369, 0.4927, 0.3476, 0.5413, 0.3106, 0.532, 0.3478, 0.601, 0.3369, 0.6035, 0.3748, 0.5655, 0.343, 0.6347, 0.3667, 0.6035, 0.3748, 0.601, 0.3369, 0.6333, 0.3295, 0.532, 0.3478, 0.5655, 0.343, 0.577, 0.3886, 0.7495, 0.3753, 0.7219, 0.3437, 0.7462, 0.3218, 0.7695, 0.3546, 0.7278, 0.2823, 0.7462, 0.3218, 0.6881, 0.2803, 0.6881, 0.2803, 0.7462, 0.3218, 0.7017, 0.3381, 0.7462, 0.3218, 0.7219, 0.3437, 0.7017, 0.3381, 0.6881, 0.2803, 0.7417, 0.2358, 0.7278, 0.2823, 0.7278, 0.2823, 0.7417, 0.2358, 0.7506, 0.2925, 0.7278, 0.2823, 0.7506, 0.2925, 0.7462, 0.3218, 0.6333, 0.3295, 0.6169, 0.2955, 0.6459, 0.2808, 0.6609, 0.3249, 0.7017, 0.3381, 0.7219, 0.3437, 0.7166, 0.3894, 0.6805, 0.3769, 0.7017, 0.3381, 0.7166, 0.3894, 0.7928, 0.324, 0.7462, 0.3218, 0.7506, 0.2925, 0.7805, 0.2978, 0.8053, 0.2699, 0.8564, 0.2752, 0.8341, 0.3137, 0.141, 0.4212, 0.1474, 0.3881, 0.1801, 0.3671, 0.187, 0.4229, 0.8564, 0.2752, 0.8785, 0.3151, 0.8341, 0.3137, 0.7928, 0.324, 0.7973, 0.3487, 0.7695, 0.3546, 0.7928, 0.324, 0.8341, 0.3137, 0.7973, 0.3487, 0.8281, 0.238, 0.8564, 0.2752, 0.8053, 0.2699, 0.8785, 0.3151, 0.8944, 0.3523, 0.844, 0.354, 0.844, 0.354, 0.8944, 0.3523, 0.8798, 0.3781, 0.2065, 0.3982, 0.217, 0.3403, 0.2349, 0.346, 0.2626, 0.4078, 0.3434, 0.439, 0.3392, 0.4016, 0.3826, 0.44, 0.3531, 0.4638, 0.1922, 0.4691, 0.2051, 0.5203, 0.1519, 0.4888, 0.305, 0.3839, 0.3432, 0.3735, 0.3392, 0.4016, 0.3175, 0.4518, 0.3392, 0.4016, 0.3434, 0.439, 0.2807, 0.4019, 0.2626, 0.4078, 0.2349, 0.346, 0.2647, 0.3648, 0.2807, 0.4585, 0.3175, 0.4518, 0.3078, 0.4989, 0.3175, 0.4518, 0.3434, 0.439, 0.3531, 0.4638, 0.3175, 0.4518, 0.3531, 0.4638, 0.3078, 0.4989, 0.391, 0.3881, 0.3392, 0.4016, 0.3432, 0.3735, 0.3789, 0.3583, 0.391, 0.3881, 0.4141, 0.4079, 0.3392, 0.4016, 0.3392, 0.4016, 0.4141, 0.4079, 0.3826, 0.44, 0.3531, 0.4638, 0.354, 0.5154, 0.3078, 0.4989, 0.4141, 0.4079, 0.391, 0.3881, 0.4605, 0.3784, 0.4493, 0.397, 0.4605, 0.3784, 0.4752, 0.443, 0.4493, 0.397, 0.4141, 0.4079, 0.4242, 0.4509, 0.3826, 0.44, 0.4141, 0.4079, 0.4493, 0.397, 0.4242, 0.4509, 0.4242, 0.4509, 0.4067, 0.5081, 0.3906, 0.4728, 0.6035, 0.3748, 0.6168, 0.4365, 0.5795, 0.4334, 0.5795, 0.4334, 0.5469, 0.4689, 0.5286, 0.4313, 0.5469, 0.4689, 0.5795, 0.4334, 0.5766, 0.4597, 0.5766, 0.4597, 0.5749, 0.507, 0.5469, 0.4689, 0.5766, 0.4597, 0.592, 0.4844, 0.5749, 0.507, 0.6035, 0.3748, 0.6347, 0.3667, 0.635, 0.3928, 0.5141, 0.4673, 0.5469, 0.4689, 0.5469, 0.5074, 0.7166, 0.3894, 0.6828, 0.4468, 0.6805, 0.3769, 0.7166, 0.3894, 0.7213, 0.4303, 0.6828, 0.4468, 0.7166, 0.3894, 0.7518, 0.4069, 0.7213, 0.4303, 0.7213, 0.4303, 0.7274, 0.4572, 0.6828, 0.4468, 0.7518, 0.4069, 0.7652, 0.4665, 0.7213, 0.4303, 0.7518, 0.4069, 0.8115, 0.3878, 0.7745, 0.4223, 0.7495, 0.3753, 0.7695, 0.3546, 0.8115, 0.3878, 0.7695, 0.3546, 0.7973, 0.3487, 0.8115, 0.3878, 0.844, 0.354, 0.8418, 0.3955, 0.8115, 0.3878, 0.844, 0.354, 0.8497, 0.453, 0.8418, 0.3955, 0.1668, 0.5435, 0.2051, 0.5203, 0.2024, 0.5631, 0.1454, 0.5675, 0.1543, 0.6251, 0.1373, 0.6051, 0.334, 0.6318, 0.2956, 0.6024, 0.3165, 0.5782, 0.3413, 0.6002, 0.3078, 0.4989, 0.354, 0.5154, 0.3496, 0.5307, 0.3496, 0.5307, 0.3726, 0.575, 0.3311, 0.5517, 0.3311, 0.5517, 0.3165, 0.5782, 0.2766, 0.5785, 0.3496, 0.5307, 0.354, 0.5154, 0.3726, 0.575, 0.3726, 0.575, 0.3752, 0.6152, 0.3413, 0.6002, 0.2389, 0.5621, 0.2657, 0.5207, 0.2766, 0.5785, 0.4067, 0.5081, 0.4184, 0.5499, 0.3877, 0.5104, 0.4067, 0.5081, 0.4528, 0.5189, 0.4184, 0.5499, 0.4528, 0.5189, 0.448, 0.5782, 0.4184, 0.5499, 0.4072, 0.6369, 0.4184, 0.5499, 0.448, 0.5782, 0.4424, 0.62, 0.3726, 0.575, 0.4051, 0.5968, 0.3752, 0.6152, 0.4184, 0.5499, 0.4051, 0.5968, 0.3726, 0.575, 0.5469, 0.5074, 0.5749, 0.507, 0.575, 0.5563, 0.5102, 0.6445, 0.4744, 0.6084, 0.4995, 0.59, 0.533, 0.6279, 0.5394, 0.5728, 0.5606, 0.6144, 0.533, 0.6279, 0.5768, 0.5937, 0.623, 0.6031, 0.6023, 0.6312, 0.5749, 0.507, 0.6272, 0.4989, 0.643, 0.5187, 0.623, 0.6031, 0.6744, 0.6153, 0.6023, 0.6312, 0.7598, 0.5805, 0.6997, 0.5788, 0.6669, 0.5496, 0.7242, 0.5465, 0.6738, 0.5159, 0.7102, 0.5074, 0.7242, 0.5465, 0.672, 0.5683, 0.6669, 0.5496, 0.6997, 0.5788, 0.7127, 0.6137, 0.6744, 0.6153, 0.672, 0.5683, 0.6997, 0.5788, 0.7598, 0.5805, 0.7127, 0.6137, 0.6997, 0.5788, 0.8361, 0.5398, 0.8722, 0.501, 0.8762, 0.5238, 0.8361, 0.5398, 0.8762, 0.5238, 0.875, 0.5814, 0.7933, 0.595, 0.8237, 0.5639, 0.8241, 0.6221, 0.8237, 0.5639, 0.875, 0.5814, 0.8692, 0.6163, 0.7598, 0.5805, 0.7933, 0.595, 0.7858, 0.6389, 0.4639, 0.6947, 0.4681, 0.6517, 0.5102, 0.6445, 0.5112, 0.6731, 0.1851, 0.6285, 0.1941, 0.6744, 0.1346, 0.6787, 0.1346, 0.6787, 0.1941, 0.6744, 0.1684, 0.6966, 0.1684, 0.6966, 0.1941, 0.6744, 0.1965, 0.7146, 0.1346, 0.6787, 0.1684, 0.6966, 0.1335, 0.7363, 0.1706, 0.7421, 0.1965, 0.7146, 0.2174, 0.7501, 0.1335, 0.7363, 0.1706, 0.7421, 0.1449, 0.783, 0.1212, 0.6516, 0.1543, 0.6251, 0.1346, 0.6787, 0.2956, 0.6024, 0.2846, 0.6792, 0.2612, 0.6519, 0.2846, 0.6792, 0.334, 0.6318, 0.3146, 0.7007, 0.3146, 0.7007, 0.3517, 0.7043, 0.3547, 0.7357, 0.4072, 0.6369, 0.4424, 0.62, 0.438, 0.6729, 0.438, 0.6729, 0.4681, 0.6517, 0.4639, 0.6947, 0.438, 0.6729, 0.432, 0.7246, 0.3961, 0.7053, 0.3765, 0.7307, 0.3961, 0.7053, 0.3961, 0.7449, 0.4424, 0.62, 0.4744, 0.6084, 0.4681, 0.6517, 0.432, 0.7246, 0.4483, 0.7451, 0.4206, 0.7592, 0.3961, 0.7449, 0.432, 0.7246, 0.4206, 0.7592, 0.3517, 0.7043, 0.3961, 0.7053, 0.3765, 0.7307, 0.5102, 0.6445, 0.533, 0.6279, 0.5484, 0.6558, 0.6023, 0.6312, 0.5933, 0.6803, 0.5484, 0.6558, 0.5484, 0.6558, 0.5933, 0.6803, 0.5538, 0.6947, 0.5484, 0.6558, 0.5346, 0.7267, 0.5112, 0.6731, 0.5484, 0.6558, 0.5538, 0.6947, 0.5346, 0.7267, 0.6779, 0.7022, 0.6451, 0.6891, 0.6424, 0.6582, 0.6701, 0.6542, 0.5346, 0.7267, 0.6318, 0.7457, 0.5803, 0.763, 0.5346, 0.7267, 0.5227, 0.7703, 0.4935, 0.735, 0.6879, 0.6536, 0.6779, 0.7022, 0.6701, 0.6542, 0.7298, 0.6773, 0.6897, 0.7208, 0.6779, 0.7022, 0.6897, 0.7208, 0.7298, 0.6773, 0.7348, 0.7185, 0.6512, 0.7669, 0.6779, 0.7022, 0.6939, 0.7578, 0.6744, 0.6153, 0.6424, 0.6582, 0.6023, 0.6312, 0.7298, 0.6773, 0.761, 0.7015, 0.7348, 0.7185, 0.6318, 0.7457, 0.6451, 0.6891, 0.6512, 0.7669, 0.7858, 0.6389, 0.8241, 0.6221, 0.7932, 0.6783, 0.8241, 0.6221, 0.831, 0.6715, 0.7932, 0.6783, 0.7932, 0.6783, 0.7908, 0.7318, 0.761, 0.7015, 0.811, 0.699, 0.8139, 0.7505, 0.7908, 0.7318, 0.7499, 0.7409, 0.7908, 0.7318, 0.7893, 0.7729, 0.7348, 0.7185, 0.761, 0.7015, 0.7499, 0.7409, 0.1706, 0.7421, 0.1957, 0.7967, 0.1449, 0.783, 0.2174, 0.7501, 0.2469, 0.7976, 0.1957, 0.7967, 0.2469, 0.7976, 0.2344, 0.8295, 0.1957, 0.7967, 0.185, 0.8455, 0.2344, 0.8295, 0.2426, 0.8404, 0.2578, 0.7572, 0.2469, 0.7976, 0.2174, 0.7501, 0.2469, 0.7976, 0.2426, 0.8404, 0.2344, 0.8295, 0.2426, 0.8404, 0.2444, 0.878, 0.1938, 0.8788, 0.2578, 0.7572, 0.281, 0.7392, 0.3098, 0.769, 0.281, 0.7392, 0.3146, 0.7007, 0.3098, 0.769, 0.3547, 0.7357, 0.3765, 0.7307, 0.4206, 0.7592, 0.2709, 0.8293, 0.29, 0.8578, 0.2426, 0.8404, 0.5311, 0.8655, 0.5332, 0.842, 0.5856, 0.8726, 0.5529, 0.8951, 0.4206, 0.7592, 0.4354, 0.7916, 0.434, 0.8262, 0.4354, 0.7916, 0.4664, 0.7856, 0.434, 0.8262, 0.434, 0.8262, 0.4635, 0.8488, 0.4255, 0.8462, 0.3765, 0.7307, 0.3961, 0.7449, 0.4206, 0.7592, 0.4483, 0.7451, 0.4354, 0.7916, 0.4206, 0.7592, 0.4483, 0.7451, 0.4664, 0.7856, 0.4354, 0.7916, 0.4664, 0.7856, 0.5227, 0.7703, 0.4811, 0.8211, 0.5311, 0.8655, 0.4934, 0.8779, 0.4635, 0.8488, 0.4635, 0.8488, 0.4934, 0.8779, 0.4776, 0.9033, 0.5803, 0.763, 0.5762, 0.7832, 0.5227, 0.7703, 0.5803, 0.763, 0.6319, 0.8034, 0.6129, 0.822, 0.5227, 0.7703, 0.5332, 0.842, 0.4811, 0.8211, 0.6833, 0.8527, 0.6281, 0.8645, 0.6319, 0.8034, 0.6857, 0.8265, 0.6319, 0.8034, 0.6512, 0.7669, 0.6735, 0.7899, 0.7477, 0.8058, 0.74, 0.8431, 0.6857, 0.8265, 0.6512, 0.7669, 0.6939, 0.7578, 0.6735, 0.7899, 0.6833, 0.8527, 0.74, 0.8431, 0.7366, 0.8807, 0.6129, 0.822, 0.6319, 0.8034, 0.6281, 0.8645, 0.8439, 0.8, 0.8139, 0.7505, 0.8809, 0.7841, 0.7441, 0.7768, 0.7893, 0.7729, 0.7477, 0.8058, 0.7707, 0.8733, 0.7917, 0.8427, 0.8188, 0.8989, 0.06217, 0.06234, 0.09318, 0.07226, 0.09282, 0.1067, 0.05389, 0.1019, 0.06217, 0.06234, 0.09282, 0.1067, 0.09282, 0.1067, 0.09318, 0.07226, 0.1208, 0.1465, 0.4744, 0.06423, 0.4819, 0.02735, 0.5299, 0.03497, 0.5132, 0.07606, 0.1915, 0.02803, 0.2577, 0.07793, 0.1799, 0.04873, 0.1245, 0.06514, 0.1736, 0.09622, 0.1648, 0.1192, 0.1736, 0.09622, 0.1799, 0.04873, 0.2268, 0.09876, 0.2268, 0.09876, 0.2044, 0.1324, 0.1736, 0.09622, 0.1245, 0.06514, 0.1648, 0.1192, 0.09318, 0.07226, 0.3742, 0.04297, 0.3663, 0.09364, 0.3354, 0.06555, 0.2577, 0.07793, 0.2936, 0.04697, 0.3136, 0.1082, 0.3354, 0.06555, 0.3663, 0.09364, 0.3136, 0.1082, 0.41, 0.02175, 0.4566, 0.02422, 0.4244, 0.05167, 0.4566, 0.02422, 0.4819, 0.02735, 0.4744, 0.06423, 0.3742, 0.04297, 0.4244, 0.05167, 0.4209, 0.07988, 0.4209, 0.07988, 0.4346, 0.1231, 0.3663, 0.09364, 0.5299, 0.03497, 0.5626, 0.02043, 0.5638, 0.05025, 0.5638, 0.05025, 0.5519, 0.07261, 0.5299, 0.03497, 0.5299, 0.03497, 0.5519, 0.07261, 0.5132, 0.07606, 0.5519, 0.07261, 0.6056, 0.115, 0.5608, 0.1229, 0.7036, 0.0947, 0.7676, 0.1037, 0.731, 0.1334, 0.8415, 0.1501, 0.8587, 0.1257, 0.9134, 0.1347, 0.8821, 0.174, 0.8332, 0.07421, 0.8415, 0.1501, 0.799, 0.1248, 0.9603, 0.1274, 0.9524, 0.1654, 0.9134, 0.1347, 0.9134, 0.1347, 0.9014, 0.187, 0.8821, 0.174, 0.9524, 0.1654, 0.9465, 0.193, 0.9014, 0.187, 0.9108, 0.2389, 0.9465, 0.193, 0.9227, 0.2581, 0.975, 0.2207, 0.9524, 0.2665, 0.9227, 0.2581, 0.9246, 0.3009, 0.8785, 0.3151, 0.8846, 0.2873, 0.9227, 0.2581, 0.9524, 0.2665, 0.9504, 0.3294, 0.9246, 0.3009, 0.9246, 0.3009, 0.9504, 0.3294, 0.8944, 0.3523, 0.9575, 0.454, 0.9533, 0.5066, 0.9145, 0.4837, 0.9154, 0.5419, 0.9134, 0.5126, 0.9533, 0.5066, 0.9701, 0.5483, 0.9154, 0.5419, 0.9701, 0.5483, 0.9281, 0.5934, 0.875, 0.5814, 0.9154, 0.5419, 0.9005, 0.6032, 0.9005, 0.6032, 0.9281, 0.5934, 0.9489, 0.6207, 0.8722, 0.501, 0.9134, 0.5126, 0.8762, 0.5238, 0.8722, 0.501, 0.9145, 0.4837, 0.9134, 0.5126, 0.9195, 0.6546, 0.9489, 0.6207, 0.9805, 0.6985, 0.9005, 0.6032, 0.9489, 0.6207, 0.9195, 0.6546, 0.9005, 0.6032, 0.8965, 0.675, 0.8714, 0.6634, 0.8641, 0.8299, 0.9113, 0.853, 0.8831, 0.8799, 0.8809, 0.7841, 0.9113, 0.853, 0.8641, 0.8299, 0.9108, 0.9188, 0.9784, 0.9966, 0.8579, 0.9147, 0.8579, 0.9147, 0.9784, 0.9966, 0.8637, 0.9562, 0.7707, 0.8733, 0.8188, 0.8989, 0.7959, 0.9275, 0.7959, 0.9275, 0.7849, 0.9472, 0.7451, 0.9182, 0.7366, 0.8807, 0.7959, 0.9275, 0.7451, 0.9182, 0.7366, 0.8807, 0.7707, 0.8733, 0.7959, 0.9275, 0.674, 0.8914, 0.7451, 0.9182, 0.7152, 0.9311, 0.6588, 0.9116, 0.674, 0.8914, 0.7107, 0.9641, 0.6588, 0.9116, 0.6833, 0.8527, 0.674, 0.8914, 0.6833, 0.8527, 0.7451, 0.9182, 0.674, 0.8914, 0.6833, 0.8527, 0.7366, 0.8807, 0.7451, 0.9182, 0.4934, 0.8779, 0.5311, 0.8655, 0.5295, 0.91, 0.5295, 0.91, 0.5739, 0.9386, 0.5393, 0.9617, 0.3702, 0.8702, 0.4351, 0.8899, 0.3917, 0.9266, 0.4351, 0.8899, 0.4428, 0.9473, 0.3917, 0.9266, 0.4776, 0.9033, 0.4934, 0.8779, 0.5295, 0.91, 0.3263, 0.8489, 0.3567, 0.9013, 0.2998, 0.911, 0.2998, 0.911, 0.3567, 0.9013, 0.3365, 0.9334, 0.263, 0.9174, 0.2998, 0.911, 0.2902, 0.9406, 0.3365, 0.9334, 0.373, 0.9716, 0.339, 0.9654, 0.29, 0.8578, 0.2998, 0.911, 0.263, 0.9174, 0.1789, 0.962, 0.2109, 0.9081, 0.2444, 0.878, 0.2167, 0.9633, 0.1938, 0.8788, 0.2109, 0.9081, 0.1333, 0.9513, 0.1938, 0.8788, 0.1333, 0.9513, 0.1372, 0.8967, 0.1372, 0.8967, 0.1333, 0.9513, 0.09801, 0.9549, 0.08217, 0.9178, 0.09801, 0.9549, 0.06721, 0.9593, 0.1372, 0.8967, 0.09801, 0.9549, 0.08217, 0.9178, 0.1449, 0.783, 0.1079, 0.8655, 0.107, 0.8076, 0.06564, 0.6762, 0.03257, 0.7435, 0.02897, 0.7144, 0.03084, 0.6527, 0.02861, 0.6171, 0.06285, 0.6073, 0.08707, 0.6342, 0.08707, 0.6342, 0.1057, 0.5886, 0.1373, 0.6051, 0.1212, 0.6516, 0.03733, 0.5871, 0.04846, 0.5374, 0.06285, 0.6073, 0.04846, 0.5374, 0.06865, 0.5499, 0.06285, 0.6073, 0.06865, 0.5499, 0.1057, 0.5886, 0.06285, 0.6073, 0.1057, 0.5886, 0.08707, 0.6342, 0.06285, 0.6073, 0.1057, 0.5886, 0.1098, 0.5543, 0.1373, 0.6051, 0.1474, 0.3881, 0.1005, 0.389, 0.08244, 0.341, 0.1148, 0.3255, 0.04471, 0.1388, 0.107, 0.1566, 0.08489, 0.1803, 0.02319, 0.1707, 0.04471, 0.1388, 0.0565, 0.2136, 0.0565, 0.2136, 0.08489, 0.1803, 0.1007, 0.233, 0.04471, 0.1388, 0.09282, 0.1067, 0.107, 0.1566, 0.08489, 0.1803, 0.107, 0.1566, 0.1179, 0.2182])
me_plane.materials.append(mat_material_001)
me_plane.use_remesh_fix_poles = True
me_plane.use_remesh_preserve_attributes = False
me_plane.update()

# ---- objects
ob_plane = bpy.data.objects.new('Plane', me_plane)

# ---- transforms, parenting, visibility, modifiers, constraints
ob_plane.location = (0.0, 0.0, 0.0)
ob_plane.scale = (1.284, 1.284, 0.09754)

# ---- collection membership
col_collection.objects.link(ob_plane)

# ---- scene / render settings (as saved in the file)
scene.frame_start = 1; scene.frame_end = 250; scene.frame_set(1)
scene.render.engine = 'BLENDER_EEVEE_NEXT'
scene.cycles.sampling_pattern = 'TABULATED_SOBOL'
scene.cycles.use_light_tree = False
scene.view_settings.view_transform = 'Filmic'
bpy.context.view_layer.update()

# ---- added for rendering (the .blend has no active camera and no usable light): camera, sun
cam_auto = bpy.data.cameras.new('AutoCamera')
cam_auto.lens = 50.0
cam_auto.sensor_width = 36.0
cam_auto.clip_end = 1000.0
ob_auto_camera = bpy.data.objects.new('AutoCamera', cam_auto)
scene.collection.objects.link(ob_auto_camera)
ob_auto_camera.location = (2.90544, -3.47057, 2.32386)
ob_auto_camera.rotation_euler = (1.09748, -7.21219e-08, 0.694738)
scene.camera = ob_auto_camera
light_auto_sun = bpy.data.lights.new('AutoSun', 'SUN')
light_auto_sun.energy = 3.0
light_auto_sun.angle = 0.0523599
ob_auto_sun = bpy.data.objects.new('AutoSun', light_auto_sun)
scene.collection.objects.link(ob_auto_sun)
ob_auto_sun.rotation_euler = (0.872665, 0.174533, 0.523599)
bpy.context.view_layer.update()
